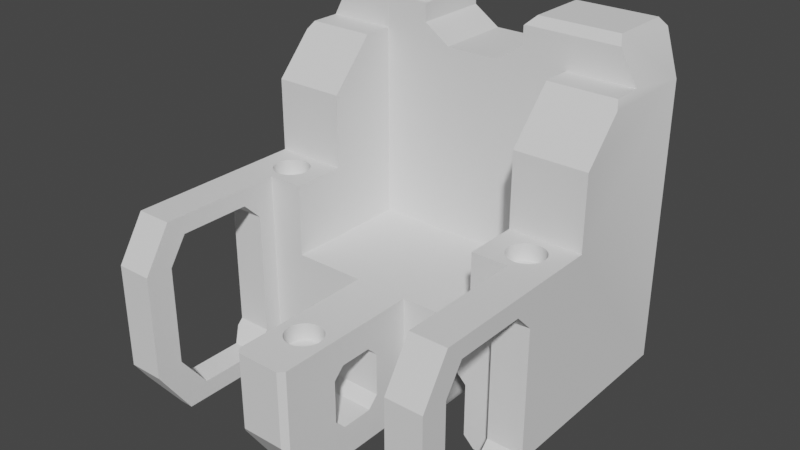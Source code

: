 # Source: Sitz_04.blend  (saved by Blender 3.5.10; exported with 4.5.12 LTS)
import bpy
from mathutils import Matrix  # noqa: F401  (used for matrix-valued properties, if any)

bpy.ops.wm.read_factory_settings(use_empty=True)
scene = bpy.context.scene
scene.name = 'Scene'

# ---- collections
col_collection = bpy.data.collections.new('Collection'); scene.collection.children.link(col_collection)
col_cutters = bpy.data.collections.new('Cutters'); scene.collection.children.link(col_cutters)
col_cutters.hide_render = True

# ---- node groups
ng_auto_smooth = bpy.data.node_groups.new('Auto Smooth', 'GeometryNodeTree')
_s = ng_auto_smooth.interface.new_socket(name='Geometry', in_out='OUTPUT', socket_type='NodeSocketGeometry')
_s = ng_auto_smooth.interface.new_socket(name='Geometry', in_out='INPUT', socket_type='NodeSocketGeometry')
_s = ng_auto_smooth.interface.new_socket(name='Angle', in_out='INPUT', socket_type='NodeSocketFloat')
_s.subtype = 'ANGLE'
_s.min_value = 0.0
_s.max_value = 3.142
ng_auto_smooth.is_modifier = True
_N = ng_auto_smooth.nodes; _L = ng_auto_smooth.links
n0 = _N.new('NodeGroupOutput'); n0.name = 'Group Output'; n0.location = (480, -100)
n1 = _N.new('NodeGroupInput'); n1.name = 'Group Input'; n1.location = (-420, -300)
n2 = _N.new('NodeGroupInput'); n2.name = 'Group Input.001'; n2.location = (-60, -100)
n3 = _N.new('GeometryNodeSetShadeSmooth'); n3.name = 'Set Shade Smooth'; n3.location = (120, -100)
n3.domain = 'EDGE'
n4 = _N.new('GeometryNodeSetShadeSmooth'); n4.name = 'Set Shade Smooth.001'; n4.location = (300, -100)
n5 = _N.new('GeometryNodeInputMeshEdgeAngle'); n5.name = 'Edge Angle'; n5.location = (-420, -220)
n6 = _N.new('GeometryNodeInputEdgeSmooth'); n6.name = 'Is Edge Smooth'; n6.location = (-60, -160)
n7 = _N.new('GeometryNodeInputShadeSmooth'); n7.name = 'Is Face Smooth'; n7.location = (-240, -340)
n8 = _N.new('FunctionNodeBooleanMath'); n8.name = 'Boolean Math'; n8.location = (-60, -220)
n9 = _N.new('FunctionNodeCompare'); n9.name = 'Compare'; n9.location = (-240, -180)
n9.operation = 'LESS_EQUAL'
_L.new(n5.outputs[0], n9.inputs[0])
_L.new(n4.outputs[0], n0.inputs[0])
_L.new(n1.outputs[1], n9.inputs[1])
_L.new(n9.outputs[0], n8.inputs[0])
_L.new(n7.outputs[0], n8.inputs[1])
_L.new(n2.outputs[0], n3.inputs[0])
_L.new(n6.outputs[0], n3.inputs[1])
_L.new(n3.outputs[0], n4.inputs[0])
_L.new(n8.outputs[0], n3.inputs[2])
n0.is_active_output = True

# ---- world
world_world = bpy.data.worlds.new('World'); scene.world = world_world
world_world.use_nodes = True; world_world.node_tree.nodes.clear()
_N = world_world.node_tree.nodes; _L = world_world.node_tree.links
n0 = _N.new('ShaderNodeOutputWorld'); n0.name = 'World Output'; n0.location = (300, 300)
n1 = _N.new('ShaderNodeBackground'); n1.name = 'Background'; n1.location = (10, 300)
n1.inputs[0].default_value = (0.05088, 0.05088, 0.05088, 1.0)
_L.new(n1.outputs[0], n0.inputs[0])
n0.is_active_output = True
world_world.color = (0.05088, 0.05088, 0.05088)
world_world.use_sun_shadow = False
world_world.sun_shadow_jitter_overblur = 0.0

# ---- meshes
me_cube_001 = bpy.data.meshes.new('Cube.001')
me_cube_001.from_pydata([(-1.0, -1.0, -1.0), (-1.0, -1.0, 1.0), (-1.0, 1.0, -1.0), (-1.0, 1.0, 1.0), (1.0, -1.0, -1.0), (1.0, -1.0, 1.0), (1.0, 1.0, -1.0), (1.0, 1.0, 1.0)], [], [(0, 1, 3, 2), (2, 3, 7, 6), (6, 7, 5, 4), (4, 5, 1, 0), (2, 6, 4, 0), (7, 3, 1, 5)])
me_cube_001.polygons.foreach_set('use_smooth', [True] * 6)
_uv = me_cube_001.uv_layers.new(name='UVMap')
_uv.uv.foreach_set('vector', [0.375, 0.0, 0.625, 0.0, 0.625, 0.25, 0.375, 0.25, 0.375, 0.25, 0.625, 0.25, 0.625, 0.5, 0.375, 0.5, 0.375, 0.5, 0.625, 0.5, 0.625, 0.75, 0.375, 0.75, 0.375, 0.75, 0.625, 0.75, 0.625, 1.0, 0.375, 1.0, 0.125, 0.5, 0.375, 0.5, 0.375, 0.75, 0.125, 0.75, 0.625, 0.5, 0.875, 0.5, 0.875, 0.75, 0.625, 0.75])
me_cube_001.update()
me_cutter = bpy.data.meshes.new('Cutter')
me_cutter.from_pydata([(-0.575, -0.825, -1.573), (-0.575, -0.825, -2.044e-07), (-0.575, 0.825, -1.573), (-0.575, 0.825, -2.044e-07), (0.575, -0.825, -1.573), (0.575, -0.825, -2.044e-07), (0.575, 0.825, -1.573), (0.575, 0.825, -2.044e-07)], [], [(0, 1, 3, 2), (2, 3, 7, 6), (6, 7, 5, 4), (4, 5, 1, 0), (2, 6, 4, 0), (7, 3, 1, 5)])
me_cutter.polygons.foreach_set('use_smooth', [True] * 6)
me_cutter.update()
me_cutter_001 = bpy.data.meshes.new('Cutter.001')
me_cutter_001.from_pydata([(-0.75, -0.575, -2.019), (-0.75, -0.575, 1.444e-07), (-0.75, 0.575, -2.019), (-0.75, 0.575, 1.593e-07), (0.75, -0.575, -2.019), (0.75, -0.575, 1.444e-07), (0.75, 0.575, -2.019), (0.75, 0.575, 1.593e-07)], [], [(0, 1, 3, 2), (2, 3, 7, 6), (6, 7, 5, 4), (4, 5, 1, 0), (2, 6, 4, 0), (7, 3, 1, 5)])
me_cutter_001.polygons.foreach_set('use_smooth', [True] * 6)
me_cutter_001.update()
me_cutter_002 = bpy.data.meshes.new('Cutter.002')
me_cutter_002.from_pydata([(0.325, 0.35, 4.984e-10), (-0.325, -0.35, 5.057e-10), (-0.325, 0.35, 5.057e-10), (0.325, 0.35, -2.015), (-0.325, -0.35, -2.015), (-0.325, 0.35, -2.015)], [], [(0, 2, 1), (3, 4, 5), (2, 0, 3, 5), (1, 2, 5, 4), (0, 1, 4, 3)])
me_cutter_002.polygons.foreach_set('use_smooth', [True] * 5)
me_cutter_002.update()
me_cutter_003 = bpy.data.meshes.new('Cutter.003')
me_cutter_003.from_pydata([(0.475, -1.1, -1.5e-07), (0.175, -0.7, -1.314e-07), (0.175, 0.55, -1.351e-07), (0.475, 1.1, -1.351e-07), (-0.475, 1.1, -1.351e-07), (-0.475, -1.1, -1.5e-07), (0.475, -1.1, -2.015), (0.175, -0.7, -2.015), (0.175, 0.55, -2.015), (0.475, 1.1, -2.015), (-0.475, 1.1, -2.015), (-0.475, -1.1, -2.015)], [], [(0, 1, 2, 3, 4, 5), (6, 11, 10, 9, 8, 7), (4, 10, 11, 5), (2, 8, 9, 3), (0, 6, 7, 1), (5, 11, 6, 0), (3, 9, 10, 4), (1, 7, 8, 2)])
me_cutter_003.polygons.foreach_set('use_smooth', [True] * 8)
me_cutter_003.update()
me_cutter_004 = bpy.data.meshes.new('Cutter.004')
me_cutter_004.from_pydata([(0.35, 0.675, 1.328e-07), (-8.941e-08, 0.125, 1.328e-07), (0.05, -0.225, 1.403e-07), (0.35, -0.675, 1.179e-07), (-0.3, -0.675, 1.142e-07), (-0.35, 0.675, 1.328e-07), (0.35, 0.675, -2.015), (-8.941e-08, 0.125, -2.015), (0.05, -0.225, -2.015), (0.35, -0.675, -2.015), (-0.3, -0.675, -2.015), (-0.35, 0.675, -2.015)], [], [(0, 5, 4, 3, 2, 1), (6, 7, 8, 9, 10, 11), (4, 5, 11, 10), (2, 3, 9, 8), (0, 1, 7, 6), (5, 0, 6, 11), (3, 4, 10, 9), (1, 2, 8, 7)])
me_cutter_004.polygons.foreach_set('use_smooth', [True] * 8)
me_cutter_004.update()
me_cutter_005 = bpy.data.meshes.new('Cutter.005')
me_cutter_005.from_pydata([(-0.325, 0.2, 3.159e-08), (-0.325, -0.1, 1.669e-08), (-0.175, -0.2, 3.905e-08), (-0.025, -0.2, 6.14e-08), (0.175, -0.2, 6.14e-08), (0.325, -0.1, 1.669e-08), (0.325, 0.2, 3.159e-08), (-0.325, 0.2, -0.4514), (-0.325, -0.1, -0.4514), (-0.175, -0.2, -0.4514), (-0.025, -0.2, -0.4514), (0.175, -0.2, -0.4514), (0.325, -0.1, -0.4514), (0.325, 0.2, -0.4514)], [], [(0, 1, 2, 3, 4, 5, 6), (7, 13, 12, 11, 10, 9, 8), (6, 13, 7, 0), (4, 11, 12, 5), (2, 9, 10, 3), (0, 7, 8, 1), (5, 12, 13, 6), (3, 10, 11, 4), (1, 8, 9, 2)])
me_cutter_005.polygons.foreach_set('use_smooth', [True] * 9)
me_cutter_005.update()
me_cutter_006 = bpy.data.meshes.new('Cutter.006')
me_cutter_006.from_pydata([(0.075, -0.15, 2.404e-08), (-0.075, -4.47e-08, 2.404e-08), (-0.075, 0.15, 2.404e-08), (0.075, 0.15, 2.404e-08), (0.075, -0.15, -0.4514), (-0.075, -2.98e-08, -0.4514), (-0.075, 0.15, -0.4514), (0.075, 0.15, -0.4514)], [], [(0, 3, 2, 1), (4, 5, 6, 7), (2, 3, 7, 6), (0, 1, 5, 4), (3, 0, 4, 7), (1, 2, 6, 5)])
me_cutter_006.polygons.foreach_set('use_smooth', [True] * 6)
me_cutter_006.update()
me_cutter_007 = bpy.data.meshes.new('Cutter.007')
me_cutter_007.from_pydata([(-0.075, 0.075, -1.589e-08), (0.075, -0.075, -3.08e-08), (0.075, 0.075, -1.589e-08), (-0.075, 0.075, -1.679), (0.075, -0.075, -1.679), (0.075, 0.075, -1.679)], [], [(0, 1, 2), (3, 5, 4), (2, 5, 3, 0), (1, 4, 5, 2), (0, 3, 4, 1)])
me_cutter_007.polygons.foreach_set('use_smooth', [True] * 5)
me_cutter_007.update()
me_cutter_008 = bpy.data.meshes.new('Cutter.008')
me_cutter_008.from_pydata([(-0.3, -0.575, -1.118), (-0.3, -0.575, 0.0), (-0.3, 0.575, -1.118), (-0.3, 0.575, 0.0), (0.3, -0.575, -1.118), (0.3, -0.575, 0.0), (0.3, 0.575, -1.118), (0.3, 0.575, 0.0)], [], [(0, 1, 3, 2), (2, 3, 7, 6), (6, 7, 5, 4), (4, 5, 1, 0), (2, 6, 4, 0), (7, 3, 1, 5)])
me_cutter_008.polygons.foreach_set('use_smooth', [True] * 6)
me_cutter_008.update()
me_cutter_009 = bpy.data.meshes.new('Cutter.009')
me_cutter_009.from_pydata([(-0.05, -0.85, -2.016), (-0.05, -0.85, -1.462e-07), (-0.05, 0.85, -2.016), (-0.05, 0.85, -1.313e-07), (0.05, -0.85, -2.016), (0.05, -0.85, -1.462e-07), (0.05, 0.85, -2.016), (0.05, 0.85, -1.313e-07)], [], [(0, 1, 3, 2), (2, 3, 7, 6), (6, 7, 5, 4), (4, 5, 1, 0), (2, 6, 4, 0), (7, 3, 1, 5)])
me_cutter_009.polygons.foreach_set('use_smooth', [True] * 6)
me_cutter_009.update()
me_cutter_010 = bpy.data.meshes.new('Cutter.010')
me_cutter_010.from_pydata([(0.0, 0.1, -1.001), (-0.01951, 0.09808, -1.001), (-0.03827, 0.09239, -1.001), (-0.05556, 0.08315, -1.001), (-0.07071, 0.07071, -1.001), (-0.08315, 0.05556, -1.001), (-0.09239, 0.03827, -1.001), (-0.09808, 0.01951, -1.001), (-0.1, 0.0, -1.001), (-0.09808, -0.01951, -1.001), (-0.09239, -0.03827, -1.001), (-0.08315, -0.05556, -1.001), (-0.07071, -0.07071, -1.001), (-0.05556, -0.08315, -1.001), (-0.03827, -0.09239, -1.001), (-0.01951, -0.09808, -1.001), (0.0, -0.1, -1.001), (0.01951, -0.09808, -1.001), (0.03827, -0.09239, -1.001), (0.05556, -0.08315, -1.001), (0.07071, -0.07071, -1.001), (0.08315, -0.05556, -1.001), (0.09239, -0.03827, -1.001), (0.09808, -0.01951, -1.001), (0.1, 0.0, -1.001), (0.09808, 0.01951, -1.001), (0.09239, 0.03827, -1.001), (0.08315, 0.05556, -1.001), (0.07071, 0.07071, -1.001), (0.05556, 0.08315, -1.001), (0.03827, 0.09239, -1.001), (0.01951, 0.09808, -1.001), (0.0, 0.1, 5.96e-08), (-0.01951, 0.09808, 1.49e-08), (-0.03827, 0.09239, 2.98e-08), (-0.05556, 0.08315, 6.706e-08), (-0.07071, 0.07071, 2.98e-08), (-0.08315, 0.05556, 7.823e-08), (-0.09239, 0.03827, 3.26e-08), (-0.09808, 0.01951, 3.912e-08), (-0.1, 0.0, 5.96e-08), (-0.09808, -0.01951, 3.143e-08), (-0.09239, -0.03827, 2.887e-08), (-0.08315, -0.05556, 8.941e-08), (-0.07071, -0.07071, 3.539e-08), (-0.05556, -0.08315, 9.313e-08), (-0.03827, -0.09239, 3.166e-08), (-0.01951, -0.09808, 2.584e-08), (0.0, -0.1, 5.96e-08), (0.01951, -0.09808, 4.075e-08), (0.03827, -0.09239, 3.26e-08), (0.05556, -0.08315, 8.568e-08), (0.07071, -0.07071, 3.725e-08), (0.08315, -0.05556, 6.706e-08), (0.09239, -0.03827, 2.98e-08), (0.09808, -0.01951, 1.49e-08), (0.1, 0.0, 5.96e-08), (0.09808, 0.01951, 2.98e-08), (0.09239, 0.03827, 2.98e-08), (0.08315, 0.05556, 5.96e-08), (0.07071, 0.07071, 5.96e-08), (0.05556, 0.08315, 5.96e-08), (0.03827, 0.09239, 2.98e-08), (0.01951, 0.09808, 0.0)], [], [(32, 63, 31, 0), (35, 34, 2, 3), (62, 61, 29, 30), (61, 60, 28, 29), (60, 59, 27, 28), (59, 58, 26, 27), (58, 57, 25, 26), (57, 56, 24, 25), (56, 55, 23, 24), (55, 54, 22, 23), (54, 53, 21, 22), (53, 52, 20, 21), (52, 51, 19, 20), (51, 50, 18, 19), (50, 49, 17, 18), (49, 48, 16, 17), (48, 47, 15, 16), (47, 46, 14, 15), (46, 45, 13, 14), (45, 44, 12, 13), (44, 43, 11, 12), (43, 42, 10, 11), (42, 41, 9, 10), (41, 40, 8, 9), (40, 39, 7, 8), (39, 38, 6, 7), (38, 37, 5, 6), (37, 36, 4, 5), (36, 35, 3, 4), (33, 32, 0, 1), (34, 33, 1, 2), (63, 62, 30, 31), (0, 31, 30, 29, 28, 27, 26, 25, 24, 23, 22, 21, 20, 19, 18, 17, 16, 15, 14, 13, 12, 11, 10, 9, 8, 7, 6, 5, 4, 3, 2, 1), (62, 63, 32, 33, 34, 35, 36, 37, 38, 39, 40, 41, 42, 43, 44, 45, 46, 47, 48, 49, 50, 51, 52, 53, 54, 55, 56, 57, 58, 59, 60, 61)])
me_cutter_010.polygons.foreach_set('use_smooth', [True] * 34)
me_cutter_010.update()
me_cutter_011 = bpy.data.meshes.new('Cutter.011')
me_cutter_011.from_pydata([(-1.775e-08, 0.1, -0.101), (-0.01951, 0.09808, -0.101), (-0.03827, 0.09239, -0.101), (-0.05556, 0.08315, -0.101), (-0.07071, 0.07071, -0.101), (-0.08315, 0.05556, -0.101), (-0.09239, 0.03827, -0.101), (-0.09808, 0.01951, -0.101), (-0.1, 1.226e-14, -0.101), (-0.09808, -0.01951, -0.101), (-0.09239, -0.03827, -0.101), (-0.08315, -0.05556, -0.101), (-0.07071, -0.07071, -0.101), (-0.05556, -0.08315, -0.101), (-0.03827, -0.09239, -0.101), (-0.01951, -0.09808, -0.101), (-1.775e-08, -0.1, -0.101), (0.01951, -0.09808, -0.101), (0.03827, -0.09239, -0.101), (0.05556, -0.08315, -0.101), (0.07071, -0.07071, -0.101), (0.08315, -0.05556, -0.101), (0.09239, -0.03827, -0.101), (0.09808, -0.01951, -0.101), (0.1, 1.344e-14, -0.101), (0.09808, 0.01951, -0.101), (0.09239, 0.03827, -0.101), (0.08315, 0.05556, -0.101), (0.07071, 0.07071, -0.101), (0.05556, 0.08315, -0.101), (0.03827, 0.09239, -0.101), (0.01951, 0.09808, -0.101), (-1.775e-08, 0.1, -7.718e-08), (-0.01951, 0.09808, -1.219e-07), (-0.03827, 0.09239, -1.07e-07), (-0.05556, 0.08315, -6.973e-08), (-0.07071, 0.07071, -1.07e-07), (-0.08315, 0.05556, -5.856e-08), (-0.09239, 0.03827, -1.042e-07), (-0.09808, 0.01951, -9.767e-08), (-0.1, 1.184e-14, -7.718e-08), (-0.09808, -0.01951, -1.054e-07), (-0.09239, -0.03827, -1.079e-07), (-0.08315, -0.05556, -4.738e-08), (-0.07071, -0.07071, -1.014e-07), (-0.05556, -0.08315, -4.366e-08), (-0.03827, -0.09239, -1.051e-07), (-0.01951, -0.09808, -1.109e-07), (-1.775e-08, -0.1, -7.718e-08), (0.01951, -0.09808, -9.604e-08), (0.03827, -0.09239, -1.042e-07), (0.05556, -0.08315, -5.111e-08), (0.07071, -0.07071, -9.954e-08), (0.08315, -0.05556, -6.973e-08), (0.09239, -0.03827, -1.07e-07), (0.09808, -0.01951, -1.219e-07), (0.1, 1.302e-14, -7.718e-08), (0.09808, 0.01951, -1.07e-07), (0.09239, 0.03827, -1.07e-07), (0.08315, 0.05556, -7.718e-08), (0.07071, 0.07071, -7.718e-08), (0.05556, 0.08315, -7.718e-08), (0.03827, 0.09239, -1.07e-07), (0.01951, 0.09808, -1.368e-07)], [], [(32, 63, 31, 0), (35, 34, 2, 3), (62, 61, 29, 30), (61, 60, 28, 29), (60, 59, 27, 28), (59, 58, 26, 27), (58, 57, 25, 26), (57, 56, 24, 25), (56, 55, 23, 24), (55, 54, 22, 23), (54, 53, 21, 22), (53, 52, 20, 21), (52, 51, 19, 20), (51, 50, 18, 19), (50, 49, 17, 18), (49, 48, 16, 17), (48, 47, 15, 16), (47, 46, 14, 15), (46, 45, 13, 14), (45, 44, 12, 13), (44, 43, 11, 12), (43, 42, 10, 11), (42, 41, 9, 10), (41, 40, 8, 9), (40, 39, 7, 8), (39, 38, 6, 7), (38, 37, 5, 6), (37, 36, 4, 5), (36, 35, 3, 4), (33, 32, 0, 1), (34, 33, 1, 2), (63, 62, 30, 31), (0, 31, 30, 29, 28, 27, 26, 25, 24, 23, 22, 21, 20, 19, 18, 17, 16, 15, 14, 13, 12, 11, 10, 9, 8, 7, 6, 5, 4, 3, 2, 1), (62, 63, 32, 33, 34, 35, 36, 37, 38, 39, 40, 41, 42, 43, 44, 45, 46, 47, 48, 49, 50, 51, 52, 53, 54, 55, 56, 57, 58, 59, 60, 61)])
me_cutter_011.polygons.foreach_set('use_smooth', [True] * 34)
me_cutter_011.update()
me_cutter_013 = bpy.data.meshes.new('Cutter.013')
me_cutter_013.from_pydata([(0.3, -0.35, -2.98e-08), (0.2, -0.45, -7.45e-08), (-0.2, -0.45, -3.724e-08), (-0.3, -0.3, -6.954e-08), (-0.3, 0.25, -7.119e-08), (-0.15, 0.45, -5.96e-08), (0.2, 0.45, -5.96e-08), (0.3, 0.35, -5.96e-08), (0.3, -0.35, -0.2676), (0.2, -0.45, -0.2676), (-0.2, -0.45, -0.2676), (-0.3, -0.3, -0.2676), (-0.3, 0.25, -0.2676), (-0.15, 0.45, -0.2676), (0.2, 0.45, -0.2676), (0.3, 0.35, -0.2676)], [], [(0, 7, 6, 5, 4, 3, 2, 1), (8, 9, 10, 11, 12, 13, 14, 15), (6, 7, 15, 14), (4, 5, 13, 12), (2, 3, 11, 10), (0, 1, 9, 8), (7, 0, 8, 15), (5, 6, 14, 13), (3, 4, 12, 11), (1, 2, 10, 9)])
me_cutter_013.polygons.foreach_set('use_smooth', [True] * 10)
me_cutter_013.update()
me_cutter_014 = bpy.data.meshes.new('Cutter.014')
me_cutter_014.from_pydata([(-0.2, -0.15, -5.96e-08), (0.2, 0.15, -5.96e-08), (-0.2, 0.15, -5.96e-08), (-0.2, -0.15, -1.951), (0.2, 0.15, -1.951), (-0.2, 0.15, -1.951)], [], [(0, 1, 2), (3, 5, 4), (2, 5, 3, 0), (1, 4, 5, 2), (0, 3, 4, 1)])
me_cutter_014.polygons.foreach_set('use_smooth', [True] * 5)
me_cutter_014.update()
me_cutter_015 = bpy.data.meshes.new('Cutter.015')
me_cutter_015.from_pydata([(-0.08687, -0.1037, -1.871), (-0.08687, -0.1037, -1.321e-08), (-0.08687, 0.1037, -1.871), (-0.08687, 0.1037, 1.688e-09), (0.08687, -0.1037, -1.871), (0.08687, -0.1037, -1.321e-08), (0.08687, 0.1037, -1.871), (0.08687, 0.1037, 1.688e-09)], [], [(0, 1, 3, 2), (2, 3, 7, 6), (6, 7, 5, 4), (4, 5, 1, 0), (2, 6, 4, 0), (7, 3, 1, 5)])
me_cutter_015.polygons.foreach_set('use_smooth', [True] * 6)
me_cutter_015.update()
me_cutter_016 = bpy.data.meshes.new('Cutter.016')
me_cutter_016.from_pydata([(-0.07, 0.07, 0.0), (0.07, -0.07, 0.0), (-0.07, -0.07, 0.0), (-0.07, 0.07, -0.485), (0.07, -0.07, -0.485), (-0.07, -0.07, -0.485)], [], [(0, 2, 1), (3, 4, 5), (2, 0, 3, 5), (1, 2, 5, 4), (0, 1, 4, 3)])
me_cutter_016.polygons.foreach_set('use_smooth', [True] * 5)
me_cutter_016.update()
me_cutter_017 = bpy.data.meshes.new('Cutter.017')
me_cutter_017.from_pydata([(-0.06, 0.27, -1.133e-08), (-0.12, 0.21, -2.623e-08), (-0.12, -0.09, -1.505e-08), (-0.18, -0.15, -4.113e-08), (-0.18, -0.27, -4.113e-08), (0.18, -0.27, -4.113e-08), (0.18, -0.21, -2.623e-08), (0.12, -0.09, -5.603e-08), (0.12, 0.21, -1.133e-08), (0.06, 0.27, -1.133e-08), (-0.06, 0.27, -1.165), (-0.12, 0.21, -1.165), (-0.12, -0.09, -1.165), (-0.18, -0.15, -1.165), (-0.18, -0.27, -1.165), (0.18, -0.27, -1.165), (0.18, -0.21, -1.165), (0.12, -0.09, -1.165), (0.12, 0.21, -1.165), (0.06, 0.27, -1.165)], [], [(0, 1, 2, 3, 4, 5, 6, 7, 8, 9), (10, 19, 18, 17, 16, 15, 14, 13, 12, 11), (4, 14, 15, 5), (1, 11, 12, 2), (8, 18, 19, 9), (5, 15, 16, 6), (2, 12, 13, 3), (9, 19, 10, 0), (6, 16, 17, 7), (3, 13, 14, 4), (0, 10, 11, 1), (7, 17, 18, 8)])
me_cutter_017.polygons.foreach_set('use_smooth', [True] * 12)
me_cutter_017.update()
me_cutter_012 = bpy.data.meshes.new('Cutter.012')
me_cutter_012.from_pydata([(-0.09, 0.18, -3.648e-08), (-0.15, 0.12, -1.661e-08), (-0.15, -0.12, -1.909e-08), (-0.09, -0.18, -2.902e-08), (0.09, -0.18, -2.157e-08), (0.15, -0.12, -2.903e-08), (0.15, 0.12, -2.158e-08), (0.09, 0.18, -2.158e-08), (-0.09, 0.18, -0.3151), (-0.15, 0.12, -0.3151), (-0.15, -0.12, -0.3151), (-0.09, -0.18, -0.3151), (0.09, -0.18, -0.3151), (0.15, -0.12, -0.3151), (0.15, 0.12, -0.3151), (0.09, 0.18, -0.3151)], [], [(0, 1, 2, 3, 4, 5, 6, 7), (8, 15, 14, 13, 12, 11, 10, 9), (3, 11, 12, 4), (1, 9, 10, 2), (6, 14, 15, 7), (4, 12, 13, 5), (2, 10, 11, 3), (0, 8, 9, 1), (7, 15, 8, 0), (5, 13, 14, 6)])
me_cutter_012.polygons.foreach_set('use_smooth', [True] * 10)
me_cutter_012.update()

# ---- objects
ob_cube = bpy.data.objects.new('Cube', me_cube_001)
ob_cutter = bpy.data.objects.new('Cutter', me_cutter)
ob_cutter_001 = bpy.data.objects.new('Cutter.001', me_cutter_001)
ob_cutter_002 = bpy.data.objects.new('Cutter.002', me_cutter_002)
ob_cutter_003 = bpy.data.objects.new('Cutter.003', me_cutter_003)
ob_cutter_004 = bpy.data.objects.new('Cutter.004', me_cutter_004)
ob_cutter_005 = bpy.data.objects.new('Cutter.005', me_cutter_005)
ob_cutter_006 = bpy.data.objects.new('Cutter.006', me_cutter_006)
ob_cutter_007 = bpy.data.objects.new('Cutter.007', me_cutter_007)
ob_cutter_008 = bpy.data.objects.new('Cutter.008', me_cutter_008)
ob_cutter_009 = bpy.data.objects.new('Cutter.009', me_cutter_009)
ob_cutter_010 = bpy.data.objects.new('Cutter.010', me_cutter_010)
ob_cutter_011 = bpy.data.objects.new('Cutter.011', me_cutter_011)
ob_cutter_013 = bpy.data.objects.new('Cutter.013', me_cutter_013)
ob_cutter_014 = bpy.data.objects.new('Cutter.014', me_cutter_014)
ob_cutter_015 = bpy.data.objects.new('Cutter.015', me_cutter_015)
ob_cutter_016 = bpy.data.objects.new('Cutter.016', me_cutter_016)
ob_cutter_017 = bpy.data.objects.new('Cutter.017', me_cutter_017)
ob_cutter_012 = bpy.data.objects.new('Cutter.012', me_cutter_012)

# ---- transforms, parenting, visibility, modifiers, constraints
ob_cube.location = (0.0, 0.0, 1.0)
_m = ob_cube.modifiers.new('Boolean', 'BOOLEAN')
_m.object = ob_cutter
_m.solver = 'FAST'
_m = ob_cube.modifiers.new('Boolean.001', 'BOOLEAN')
_m.object = ob_cutter_001
_m.solver = 'FAST'
_m = ob_cube.modifiers.new('Boolean.002', 'BOOLEAN')
_m.object = ob_cutter_002
_m.solver = 'FAST'
_m = ob_cube.modifiers.new('Boolean.003', 'BOOLEAN')
_m.object = ob_cutter_003
_m.solver = 'FAST'
_m = ob_cube.modifiers.new('Boolean.004', 'BOOLEAN')
_m.object = ob_cutter_004
_m.solver = 'FAST'
_m = ob_cube.modifiers.new('Boolean.005', 'BOOLEAN')
_m.object = ob_cutter_005
_m.solver = 'FAST'
_m = ob_cube.modifiers.new('Boolean.006', 'BOOLEAN')
_m.object = ob_cutter_006
_m.solver = 'FAST'
_m = ob_cube.modifiers.new('Boolean.007', 'BOOLEAN')
_m.object = ob_cutter_007
_m.solver = 'FAST'
_m = ob_cube.modifiers.new('Boolean.008', 'BOOLEAN')
_m.object = ob_cutter_008
_m.solver = 'FAST'
_m = ob_cube.modifiers.new('Boolean.009', 'BOOLEAN')
_m.object = ob_cutter_009
_m.solver = 'FAST'
_m = ob_cube.modifiers.new('Boolean.010', 'BOOLEAN')
_m.object = ob_cutter_010
_m.solver = 'FAST'
_m = ob_cube.modifiers.new('Boolean.011', 'BOOLEAN')
_m.object = ob_cutter_011
_m.solver = 'FAST'
_m = ob_cube.modifiers.new('Boolean.013', 'BOOLEAN')
_m.object = ob_cutter_013
_m.solver = 'FAST'
_m = ob_cube.modifiers.new('Boolean.014', 'BOOLEAN')
_m.object = ob_cutter_014
_m.solver = 'FAST'
_m = ob_cube.modifiers.new('Boolean.015', 'BOOLEAN')
_m.object = ob_cutter_015
_m.solver = 'FAST'
_m = ob_cube.modifiers.new('Boolean.016', 'BOOLEAN')
_m.object = ob_cutter_016
_m.solver = 'FAST'
_m = ob_cube.modifiers.new('Boolean.017', 'BOOLEAN')
_m.object = ob_cutter_017
_m.solver = 'FAST'
_m = ob_cube.modifiers.new('Boolean.012', 'BOOLEAN')
_m.object = ob_cutter_012
_m.solver = 'FAST'
_m = ob_cube.modifiers.new('Hops_Mirror', 'MIRROR')
_m.use_bisect_axis = (True, False, False)
_m.use_bisect_flip_axis = (True, False, False)
_m.use_clip = True
_m = ob_cube.modifiers.new('Auto Smooth', 'NODES')
_m.node_group = ng_auto_smooth
_gi = [s.identifier for s in ng_auto_smooth.interface.items_tree if s.item_type == 'SOCKET' and s.in_out == 'INPUT']
_m[_gi[1]] = 0.5236  # Angle
ob_cutter.parent = ob_cube
ob_cutter.matrix_parent_inverse = Matrix(((1.0, -0.0, 0.0, -0.0), (-0.0, 1.0, -0.0, 0.0), (0.0, -0.0, 1.0, -1.0), (-0.0, 0.0, -0.0, 1.0)))
ob_cutter.location = (0.025, -1.009, 1.525)
ob_cutter.rotation_euler = (1.571, -0.0, 0.0)
ob_cutter.hide_render = True
ob_cutter.visible_camera = False
ob_cutter.visible_diffuse = False
ob_cutter.visible_glossy = False
ob_cutter.visible_transmission = False
ob_cutter.visible_volume_scatter = False
ob_cutter.display_type = 'WIRE'
_m = ob_cutter.modifiers.new('Auto Smooth', 'NODES')
_m.node_group = ng_auto_smooth
_gi = [s.identifier for s in ng_auto_smooth.interface.items_tree if s.item_type == 'SOCKET' and s.in_out == 'INPUT']
_m[_gi[1]] = 0.5236  # Angle
ob_cutter_001.parent = ob_cube
ob_cutter_001.matrix_parent_inverse = Matrix(((1.0, -0.0, 0.0, -0.0), (-0.0, 1.0, -0.0, 0.0), (0.0, -0.0, 1.0, -1.0), (-0.0, 0.0, -0.0, 1.0)))
ob_cutter_001.location = (1.005, -0.6, 1.675)
ob_cutter_001.rotation_euler = (1.571, -0.0, 1.571)
ob_cutter_001.hide_render = True
ob_cutter_001.visible_camera = False
ob_cutter_001.visible_diffuse = False
ob_cutter_001.visible_glossy = False
ob_cutter_001.visible_transmission = False
ob_cutter_001.visible_volume_scatter = False
ob_cutter_001.display_type = 'WIRE'
_m = ob_cutter_001.modifiers.new('Auto Smooth', 'NODES')
_m.node_group = ng_auto_smooth
_gi = [s.identifier for s in ng_auto_smooth.interface.items_tree if s.item_type == 'SOCKET' and s.in_out == 'INPUT']
_m[_gi[1]] = 0.5236  # Angle
ob_cutter_002.parent = ob_cube
ob_cutter_002.matrix_parent_inverse = Matrix(((1.0, -0.0, 0.0, -0.0), (-0.0, 1.0, -0.0, 0.0), (0.0, -0.0, 1.0, -1.0), (-0.0, 0.0, -0.0, 1.0)))
ob_cutter_002.location = (1.005, 0.375, 1.75)
ob_cutter_002.rotation_euler = (1.571, -0.0, 1.571)
ob_cutter_002.hide_render = True
ob_cutter_002.visible_camera = False
ob_cutter_002.visible_diffuse = False
ob_cutter_002.visible_glossy = False
ob_cutter_002.visible_transmission = False
ob_cutter_002.visible_volume_scatter = False
ob_cutter_002.display_type = 'WIRE'
_m = ob_cutter_002.modifiers.new('Auto Smooth', 'NODES')
_m.node_group = ng_auto_smooth
_gi = [s.identifier for s in ng_auto_smooth.interface.items_tree if s.item_type == 'SOCKET' and s.in_out == 'INPUT']
_m[_gi[1]] = 0.5236  # Angle
ob_cutter_003.parent = ob_cube
ob_cutter_003.matrix_parent_inverse = Matrix(((1.0, -0.0, 0.0, -0.0), (-0.0, 1.0, -0.0, 0.0), (0.0, -0.0, 1.0, -1.0), (-0.0, 0.0, -0.0, 1.0)))
ob_cutter_003.location = (-1.225, -1.005, 1.0)
ob_cutter_003.rotation_euler = (1.571, -0.0, 0.0)
ob_cutter_003.hide_render = True
ob_cutter_003.visible_camera = False
ob_cutter_003.visible_diffuse = False
ob_cutter_003.visible_glossy = False
ob_cutter_003.visible_transmission = False
ob_cutter_003.visible_volume_scatter = False
ob_cutter_003.display_type = 'WIRE'
_m = ob_cutter_003.modifiers.new('Auto Smooth', 'NODES')
_m.node_group = ng_auto_smooth
_gi = [s.identifier for s in ng_auto_smooth.interface.items_tree if s.item_type == 'SOCKET' and s.in_out == 'INPUT']
_m[_gi[1]] = 0.5236  # Angle
ob_cutter_004.parent = ob_cube
ob_cutter_004.matrix_parent_inverse = Matrix(((1.0, -0.0, 0.0, -0.0), (-0.0, 1.0, -0.0, 0.0), (0.0, -0.0, 1.0, -1.0), (-0.0, 0.0, -0.0, 1.0)))
ob_cutter_004.location = (1.005, -1.1, 0.575)
ob_cutter_004.rotation_euler = (1.571, -0.0, 1.571)
ob_cutter_004.hide_render = True
ob_cutter_004.visible_camera = False
ob_cutter_004.visible_diffuse = False
ob_cutter_004.visible_glossy = False
ob_cutter_004.visible_transmission = False
ob_cutter_004.visible_volume_scatter = False
ob_cutter_004.display_type = 'WIRE'
_m = ob_cutter_004.modifiers.new('Auto Smooth', 'NODES')
_m.node_group = ng_auto_smooth
_gi = [s.identifier for s in ng_auto_smooth.interface.items_tree if s.item_type == 'SOCKET' and s.in_out == 'INPUT']
_m[_gi[1]] = 0.5236  # Angle
ob_cutter_005.parent = ob_cube
ob_cutter_005.matrix_parent_inverse = Matrix(((1.0, -0.0, 0.0, -0.0), (-0.0, 1.0, -0.0, 0.0), (0.0, -0.0, 1.0, -1.0), (-0.0, 0.0, -0.0, 1.0)))
ob_cutter_005.location = (0.025, 0.5586, 1.95)
ob_cutter_005.rotation_euler = (1.571, -0.0, 0.0)
ob_cutter_005.hide_render = True
ob_cutter_005.visible_camera = False
ob_cutter_005.visible_diffuse = False
ob_cutter_005.visible_glossy = False
ob_cutter_005.visible_transmission = False
ob_cutter_005.visible_volume_scatter = False
ob_cutter_005.display_type = 'WIRE'
_m = ob_cutter_005.modifiers.new('Auto Smooth', 'NODES')
_m.node_group = ng_auto_smooth
_gi = [s.identifier for s in ng_auto_smooth.interface.items_tree if s.item_type == 'SOCKET' and s.in_out == 'INPUT']
_m[_gi[1]] = 0.5236  # Angle
ob_cutter_006.parent = ob_cube
ob_cutter_006.matrix_parent_inverse = Matrix(((1.0, -0.0, 0.0, -0.0), (-0.0, 1.0, -0.0, 0.0), (0.0, -0.0, 1.0, -1.0), (-0.0, 0.0, -0.0, 1.0)))
ob_cutter_006.location = (-0.325, 0.5586, 2.05)
ob_cutter_006.rotation_euler = (1.571, -0.0, 0.0)
ob_cutter_006.hide_render = True
ob_cutter_006.visible_camera = False
ob_cutter_006.visible_diffuse = False
ob_cutter_006.visible_glossy = False
ob_cutter_006.visible_transmission = False
ob_cutter_006.visible_volume_scatter = False
ob_cutter_006.display_type = 'WIRE'
_m = ob_cutter_006.modifiers.new('Auto Smooth', 'NODES')
_m.node_group = ng_auto_smooth
_gi = [s.identifier for s in ng_auto_smooth.interface.items_tree if s.item_type == 'SOCKET' and s.in_out == 'INPUT']
_m[_gi[1]] = 0.5236  # Angle
ob_cutter_007.parent = ob_cube
ob_cutter_007.matrix_parent_inverse = Matrix(((1.0, -0.0, 0.0, -0.0), (-0.0, 1.0, -0.0, 0.0), (0.0, -0.0, 1.0, -1.0), (-0.0, 0.0, -0.0, 1.0)))
ob_cutter_007.location = (0.8368, 0.975, 1.975)
ob_cutter_007.rotation_euler = (1.571, -0.0, 1.571)
ob_cutter_007.hide_render = True
ob_cutter_007.visible_camera = False
ob_cutter_007.visible_diffuse = False
ob_cutter_007.visible_glossy = False
ob_cutter_007.visible_transmission = False
ob_cutter_007.visible_volume_scatter = False
ob_cutter_007.display_type = 'WIRE'
_m = ob_cutter_007.modifiers.new('Auto Smooth', 'NODES')
_m.node_group = ng_auto_smooth
_gi = [s.identifier for s in ng_auto_smooth.interface.items_tree if s.item_type == 'SOCKET' and s.in_out == 'INPUT']
_m[_gi[1]] = 0.5236  # Angle
ob_cutter_008.parent = ob_cube
ob_cutter_008.matrix_parent_inverse = Matrix(((1.0, -0.0, 0.0, -0.0), (-0.0, 1.0, -0.0, 0.0), (0.0, -0.0, 1.0, -1.0), (-0.0, 0.0, -0.0, 1.0)))
ob_cutter_008.location = (-0.45, -0.725, 1.105)
ob_cutter_008.hide_render = True
ob_cutter_008.visible_camera = False
ob_cutter_008.visible_diffuse = False
ob_cutter_008.visible_glossy = False
ob_cutter_008.visible_transmission = False
ob_cutter_008.visible_volume_scatter = False
ob_cutter_008.display_type = 'WIRE'
_m = ob_cutter_008.modifiers.new('Auto Smooth', 'NODES')
_m.node_group = ng_auto_smooth
_gi = [s.identifier for s in ng_auto_smooth.interface.items_tree if s.item_type == 'SOCKET' and s.in_out == 'INPUT']
_m[_gi[1]] = 0.5236  # Angle
ob_cutter_009.parent = ob_cube
ob_cutter_009.matrix_parent_inverse = Matrix(((1.0, -0.0, 0.0, -0.0), (-0.0, 1.0, -0.0, 0.0), (0.0, -0.0, 1.0, -1.0), (-0.0, 0.0, -0.0, 1.0)))
ob_cutter_009.location = (-1.0, -1.005, 0.95)
ob_cutter_009.rotation_euler = (1.571, -0.0, 0.0)
ob_cutter_009.hide_render = True
ob_cutter_009.visible_camera = False
ob_cutter_009.visible_diffuse = False
ob_cutter_009.visible_glossy = False
ob_cutter_009.visible_transmission = False
ob_cutter_009.visible_volume_scatter = False
ob_cutter_009.display_type = 'WIRE'
_m = ob_cutter_009.modifiers.new('Auto Smooth', 'NODES')
_m.node_group = ng_auto_smooth
_gi = [s.identifier for s in ng_auto_smooth.interface.items_tree if s.item_type == 'SOCKET' and s.in_out == 'INPUT']
_m[_gi[1]] = 0.5236  # Angle
ob_cutter_010.parent = ob_cube
ob_cutter_010.matrix_parent_inverse = Matrix(((1.0, -0.0, 0.0, -0.0), (-0.0, 1.0, -0.0, 0.0), (0.0, -0.0, 1.0, -1.0), (-0.0, 0.0, -0.0, 1.0)))
ob_cutter_010.location = (-0.75, 0.0, 2.006)
ob_cutter_010.hide_render = True
ob_cutter_010.visible_camera = False
ob_cutter_010.visible_diffuse = False
ob_cutter_010.visible_glossy = False
ob_cutter_010.visible_transmission = False
ob_cutter_010.visible_volume_scatter = False
ob_cutter_010.display_type = 'WIRE'
_m = ob_cutter_010.modifiers.new('Auto Smooth', 'NODES')
_m.node_group = ng_auto_smooth
_gi = [s.identifier for s in ng_auto_smooth.interface.items_tree if s.item_type == 'SOCKET' and s.in_out == 'INPUT']
_m[_gi[1]] = 0.5236  # Angle
ob_cutter_011.parent = ob_cube
ob_cutter_011.matrix_parent_inverse = Matrix(((1.0, -0.0, 0.0, -0.0), (-0.0, 1.0, -0.0, 0.0), (0.0, -0.0, 1.0, -1.0), (-0.0, 0.0, -0.0, 1.0)))
ob_cutter_011.location = (3.275e-07, -0.7, 0.706)
ob_cutter_011.rotation_euler = (3.306e-07, -2.515e-08, 1.571)
ob_cutter_011.hide_render = True
ob_cutter_011.visible_camera = False
ob_cutter_011.visible_diffuse = False
ob_cutter_011.visible_glossy = False
ob_cutter_011.visible_transmission = False
ob_cutter_011.visible_volume_scatter = False
ob_cutter_011.display_type = 'WIRE'
_m = ob_cutter_011.modifiers.new('Auto Smooth', 'NODES')
_m.node_group = ng_auto_smooth
_gi = [s.identifier for s in ng_auto_smooth.interface.items_tree if s.item_type == 'SOCKET' and s.in_out == 'INPUT']
_m[_gi[1]] = 0.5236  # Angle
ob_cutter_013.parent = ob_cube
ob_cutter_013.matrix_parent_inverse = Matrix(((1.0, -0.0, 0.0, -0.0), (-0.0, 1.0, -0.0, 0.0), (0.0, -0.0, 1.0, -1.0), (-0.0, 0.0, -0.0, 1.0)))
ob_cutter_013.location = (-0.955, -0.55, 0.5501)
ob_cutter_013.rotation_euler = (-1.571, -0.0, 1.571)
ob_cutter_013.hide_render = True
ob_cutter_013.visible_camera = False
ob_cutter_013.visible_diffuse = False
ob_cutter_013.visible_glossy = False
ob_cutter_013.visible_transmission = False
ob_cutter_013.visible_volume_scatter = False
ob_cutter_013.display_type = 'WIRE'
_m = ob_cutter_013.modifiers.new('Auto Smooth', 'NODES')
_m.node_group = ng_auto_smooth
_gi = [s.identifier for s in ng_auto_smooth.interface.items_tree if s.item_type == 'SOCKET' and s.in_out == 'INPUT']
_m[_gi[1]] = 0.5236  # Angle
ob_cutter_014.parent = ob_cube
ob_cutter_014.matrix_parent_inverse = Matrix(((1.0, -0.0, 0.0, -0.0), (-0.0, 1.0, -0.0, 0.0), (0.0, -0.0, 1.0, -1.0), (-0.0, 0.0, -0.0, 1.0)))
ob_cutter_014.location = (-0.9, 0.95, 1.952)
ob_cutter_014.hide_render = True
ob_cutter_014.visible_camera = False
ob_cutter_014.visible_diffuse = False
ob_cutter_014.visible_glossy = False
ob_cutter_014.visible_transmission = False
ob_cutter_014.visible_volume_scatter = False
ob_cutter_014.display_type = 'WIRE'
_m = ob_cutter_014.modifiers.new('Auto Smooth', 'NODES')
_m.node_group = ng_auto_smooth
_gi = [s.identifier for s in ng_auto_smooth.interface.items_tree if s.item_type == 'SOCKET' and s.in_out == 'INPUT']
_m[_gi[1]] = 0.5236  # Angle
ob_cutter_015.parent = ob_cube
ob_cutter_015.matrix_parent_inverse = Matrix(((1.0, -0.0, 0.0, -0.0), (-0.0, 1.0, -0.0, 0.0), (0.0, -0.0, 1.0, -1.0), (-0.0, 0.0, -0.0, 1.0)))
ob_cutter_015.location = (0.9325, 0.4766, 1.878)
ob_cutter_015.rotation_euler = (1.571, -0.0, 1.571)
ob_cutter_015.hide_render = True
ob_cutter_015.visible_camera = False
ob_cutter_015.visible_diffuse = False
ob_cutter_015.visible_glossy = False
ob_cutter_015.visible_transmission = False
ob_cutter_015.visible_volume_scatter = False
ob_cutter_015.display_type = 'WIRE'
_m = ob_cutter_015.modifiers.new('Auto Smooth', 'NODES')
_m.node_group = ng_auto_smooth
_gi = [s.identifier for s in ng_auto_smooth.interface.items_tree if s.item_type == 'SOCKET' and s.in_out == 'INPUT']
_m[_gi[1]] = 0.5236  # Angle
ob_cutter_016.parent = ob_cube
ob_cutter_016.matrix_parent_inverse = Matrix(((1.0, -0.0, 0.0, -0.0), (-0.0, 1.0, -0.0, 0.0), (0.0, -0.0, 1.0, -1.0), (-0.0, 0.0, -0.0, 1.0)))
ob_cutter_016.location = (-0.14, -0.98, 0.705)
ob_cutter_016.hide_render = True
ob_cutter_016.visible_camera = False
ob_cutter_016.visible_diffuse = False
ob_cutter_016.visible_glossy = False
ob_cutter_016.visible_transmission = False
ob_cutter_016.visible_volume_scatter = False
ob_cutter_016.display_type = 'WIRE'
_m = ob_cutter_016.modifiers.new('Auto Smooth', 'NODES')
_m.node_group = ng_auto_smooth
_gi = [s.identifier for s in ng_auto_smooth.interface.items_tree if s.item_type == 'SOCKET' and s.in_out == 'INPUT']
_m[_gi[1]] = 0.5236  # Angle
ob_cutter_017.parent = ob_cube
ob_cutter_017.matrix_parent_inverse = Matrix(((1.0, -0.0, 0.0, -0.0), (-0.0, 1.0, -0.0, 0.0), (0.0, -0.0, 1.0, -1.0), (-0.0, 0.0, -0.0, 1.0)))
ob_cutter_017.location = (-0.42, -0.155, 0.15)
ob_cutter_017.rotation_euler = (1.571, -0.0, 0.0)
ob_cutter_017.hide_render = True
ob_cutter_017.visible_camera = False
ob_cutter_017.visible_diffuse = False
ob_cutter_017.visible_glossy = False
ob_cutter_017.visible_transmission = False
ob_cutter_017.visible_volume_scatter = False
ob_cutter_017.display_type = 'WIRE'
_m = ob_cutter_017.modifiers.new('Auto Smooth', 'NODES')
_m.node_group = ng_auto_smooth
_gi = [s.identifier for s in ng_auto_smooth.interface.items_tree if s.item_type == 'SOCKET' and s.in_out == 'INPUT']
_m[_gi[1]] = 0.5236  # Angle
ob_cutter_012.parent = ob_cube
ob_cutter_012.matrix_parent_inverse = Matrix(((1.0, -0.0, 0.0, -0.0), (-0.0, 1.0, -0.0, 0.0), (0.0, -0.0, 1.0, -1.0), (-0.0, 0.0, -0.0, 1.0)))
ob_cutter_012.location = (0.155, -0.51, 0.36)
ob_cutter_012.rotation_euler = (1.571, -0.0, 1.571)
ob_cutter_012.hide_render = True
ob_cutter_012.visible_camera = False
ob_cutter_012.visible_diffuse = False
ob_cutter_012.visible_glossy = False
ob_cutter_012.visible_transmission = False
ob_cutter_012.visible_volume_scatter = False
ob_cutter_012.display_type = 'WIRE'
_m = ob_cutter_012.modifiers.new('Auto Smooth', 'NODES')
_m.node_group = ng_auto_smooth
_gi = [s.identifier for s in ng_auto_smooth.interface.items_tree if s.item_type == 'SOCKET' and s.in_out == 'INPUT']
_m[_gi[1]] = 0.5236  # Angle

# ---- collection membership
col_collection.objects.link(ob_cube)
col_cutters.objects.link(ob_cutter)
col_cutters.objects.link(ob_cutter_001)
col_cutters.objects.link(ob_cutter_002)
col_cutters.objects.link(ob_cutter_003)
col_cutters.objects.link(ob_cutter_004)
col_cutters.objects.link(ob_cutter_005)
col_cutters.objects.link(ob_cutter_006)
col_cutters.objects.link(ob_cutter_007)
col_cutters.objects.link(ob_cutter_008)
col_cutters.objects.link(ob_cutter_009)
col_cutters.objects.link(ob_cutter_010)
col_cutters.objects.link(ob_cutter_011)
col_cutters.objects.link(ob_cutter_013)
col_cutters.objects.link(ob_cutter_014)
col_cutters.objects.link(ob_cutter_015)
col_cutters.objects.link(ob_cutter_016)
col_cutters.objects.link(ob_cutter_017)
col_cutters.objects.link(ob_cutter_012)

# ---- scene / render settings (as saved in the file)
scene.frame_start = 1; scene.frame_end = 250; scene.frame_set(1)
scene.render.engine = 'BLENDER_EEVEE_NEXT'
scene.cycles.sampling_pattern = 'TABULATED_SOBOL'
scene.view_settings.view_transform = 'Filmic'
bpy.context.view_layer.update()

# ---- added for rendering (the .blend has no active camera and no usable light): camera, sun
cam_auto = bpy.data.cameras.new('AutoCamera')
cam_auto.lens = 50.0
cam_auto.sensor_width = 36.0
cam_auto.clip_end = 1000.0
ob_auto_camera = bpy.data.objects.new('AutoCamera', cam_auto)
scene.collection.objects.link(ob_auto_camera)
ob_auto_camera.location = (3.15256, -3.78307, 3.52205)
ob_auto_camera.rotation_euler = (1.09748, -7.21219e-08, 0.694738)
scene.camera = ob_auto_camera
light_auto_sun = bpy.data.lights.new('AutoSun', 'SUN')
light_auto_sun.energy = 3.0
light_auto_sun.angle = 0.0523599
ob_auto_sun = bpy.data.objects.new('AutoSun', light_auto_sun)
scene.collection.objects.link(ob_auto_sun)
ob_auto_sun.rotation_euler = (0.872665, 0.174533, 0.523599)
bpy.context.view_layer.update()
